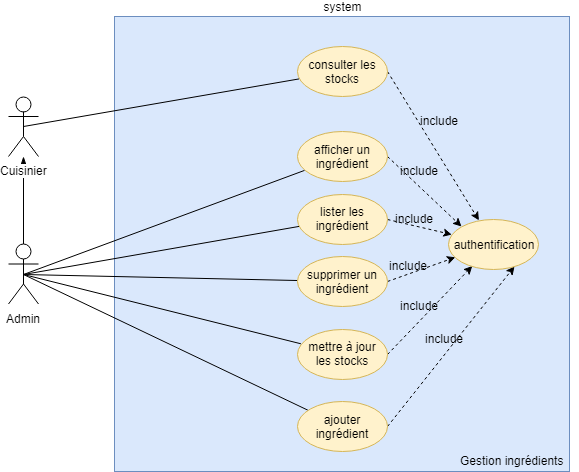

The diagram above was exported from draw.io. Its source (the exported page's mxGraphModel, read from the mxfile embedded in the PNG):
<mxGraphModel dx="1010" dy="501" grid="1" gridSize="10" guides="1" tooltips="1" connect="1" arrows="1" fold="1" page="1" pageScale="1" pageWidth="827" pageHeight="1169" background="#ffffff" math="0" shadow="0">
  <root>
    <mxCell id="0" />
    <mxCell id="1" parent="0" />
    <mxCell id="uU_mZ0cpwy2VuWo3TKM_-1" value="&lt;div&gt;&lt;span&gt;system&lt;/span&gt;&lt;/div&gt;&lt;div style=&quot;text-align: left&quot;&gt;&lt;/div&gt;" style="whiteSpace=wrap;html=1;aspect=fixed;labelPosition=center;verticalLabelPosition=top;align=center;verticalAlign=bottom;labelBackgroundColor=none;fillColor=#dae8fc;strokeColor=#6c8ebf;" parent="1" vertex="1">
      <mxGeometry x="236" y="30" width="455" height="455" as="geometry" />
    </mxCell>
    <mxCell id="uU_mZ0cpwy2VuWo3TKM_-34" value="Gestion ingrédients" style="text;html=1;resizable=0;points=[];autosize=1;align=left;verticalAlign=top;spacingTop=-4;" parent="1" vertex="1">
      <mxGeometry x="580" y="465" width="120" height="20" as="geometry" />
    </mxCell>
    <mxCell id="gjWeE-1rDH3UbZwh6-Sc-14" style="edgeStyle=none;rounded=0;orthogonalLoop=1;jettySize=auto;html=1;exitX=0.5;exitY=0.5;exitDx=0;exitDy=0;exitPerimeter=0;endArrow=none;endFill=0;strokeWidth=1;" parent="1" source="gjWeE-1rDH3UbZwh6-Sc-1" target="gjWeE-1rDH3UbZwh6-Sc-5" edge="1">
      <mxGeometry relative="1" as="geometry" />
    </mxCell>
    <mxCell id="gjWeE-1rDH3UbZwh6-Sc-15" style="edgeStyle=none;rounded=0;orthogonalLoop=1;jettySize=auto;html=1;exitX=0.5;exitY=0.5;exitDx=0;exitDy=0;exitPerimeter=0;endArrow=none;endFill=0;strokeWidth=1;" parent="1" source="gjWeE-1rDH3UbZwh6-Sc-1" target="gjWeE-1rDH3UbZwh6-Sc-6" edge="1">
      <mxGeometry relative="1" as="geometry" />
    </mxCell>
    <mxCell id="O7cScBuiqc3O6Soa0LHx-4" style="edgeStyle=none;rounded=0;orthogonalLoop=1;jettySize=auto;html=1;exitX=0.5;exitY=0;exitDx=0;exitDy=0;exitPerimeter=0;endArrow=classicThin;endFill=1;" parent="1" source="gjWeE-1rDH3UbZwh6-Sc-1" target="O7cScBuiqc3O6Soa0LHx-2" edge="1">
      <mxGeometry relative="1" as="geometry" />
    </mxCell>
    <mxCell id="O7cScBuiqc3O6Soa0LHx-6" style="edgeStyle=none;rounded=0;orthogonalLoop=1;jettySize=auto;html=1;exitX=0.5;exitY=0.5;exitDx=0;exitDy=0;exitPerimeter=0;endArrow=none;endFill=0;" parent="1" source="gjWeE-1rDH3UbZwh6-Sc-1" target="O7cScBuiqc3O6Soa0LHx-5" edge="1">
      <mxGeometry relative="1" as="geometry" />
    </mxCell>
    <mxCell id="G-Xj78KSqjwaKrIn2V8n-8" style="edgeStyle=none;rounded=0;orthogonalLoop=1;jettySize=auto;html=1;exitX=0.5;exitY=0.5;exitDx=0;exitDy=0;exitPerimeter=0;endArrow=none;endFill=0;" parent="1" source="gjWeE-1rDH3UbZwh6-Sc-1" target="rB4H3RVZb3ujDXqUZn_f-1" edge="1">
      <mxGeometry relative="1" as="geometry" />
    </mxCell>
    <mxCell id="G-Xj78KSqjwaKrIn2V8n-9" style="edgeStyle=none;rounded=0;orthogonalLoop=1;jettySize=auto;html=1;exitX=0.5;exitY=0.5;exitDx=0;exitDy=0;exitPerimeter=0;endArrow=none;endFill=0;" parent="1" source="gjWeE-1rDH3UbZwh6-Sc-1" target="rB4H3RVZb3ujDXqUZn_f-2" edge="1">
      <mxGeometry relative="1" as="geometry" />
    </mxCell>
    <mxCell id="gjWeE-1rDH3UbZwh6-Sc-1" value="Admin" style="shape=umlActor;verticalLabelPosition=bottom;labelBackgroundColor=#ffffff;verticalAlign=top;html=1;outlineConnect=0;" parent="1" vertex="1">
      <mxGeometry x="130" y="257.5" width="30" height="60" as="geometry" />
    </mxCell>
    <mxCell id="G-Xj78KSqjwaKrIn2V8n-3" style="edgeStyle=none;rounded=0;orthogonalLoop=1;jettySize=auto;html=1;exitX=1;exitY=0.5;exitDx=0;exitDy=0;dashed=1;" parent="1" source="gjWeE-1rDH3UbZwh6-Sc-5" target="G-Xj78KSqjwaKrIn2V8n-1" edge="1">
      <mxGeometry relative="1" as="geometry" />
    </mxCell>
    <mxCell id="gjWeE-1rDH3UbZwh6-Sc-5" value="mettre à jour les stocks" style="ellipse;whiteSpace=wrap;html=1;fillColor=#fff2cc;strokeColor=#d6b656;" parent="1" vertex="1">
      <mxGeometry x="418.5" y="342.5" width="90" height="50" as="geometry" />
    </mxCell>
    <mxCell id="G-Xj78KSqjwaKrIn2V8n-4" style="edgeStyle=none;rounded=0;orthogonalLoop=1;jettySize=auto;html=1;exitX=1;exitY=0.5;exitDx=0;exitDy=0;entryX=0.729;entryY=0.946;entryDx=0;entryDy=0;entryPerimeter=0;dashed=1;" parent="1" source="gjWeE-1rDH3UbZwh6-Sc-6" target="G-Xj78KSqjwaKrIn2V8n-1" edge="1">
      <mxGeometry relative="1" as="geometry" />
    </mxCell>
    <mxCell id="gjWeE-1rDH3UbZwh6-Sc-6" value="ajouter ingrédient" style="ellipse;whiteSpace=wrap;html=1;fillColor=#fff2cc;strokeColor=#d6b656;" parent="1" vertex="1">
      <mxGeometry x="418.5" y="415" width="90" height="50" as="geometry" />
    </mxCell>
    <mxCell id="G-Xj78KSqjwaKrIn2V8n-5" style="edgeStyle=none;rounded=0;orthogonalLoop=1;jettySize=auto;html=1;exitX=1;exitY=0.5;exitDx=0;exitDy=0;dashed=1;" parent="1" source="O7cScBuiqc3O6Soa0LHx-1" target="G-Xj78KSqjwaKrIn2V8n-1" edge="1">
      <mxGeometry relative="1" as="geometry" />
    </mxCell>
    <mxCell id="O7cScBuiqc3O6Soa0LHx-1" value="consulter les stocks" style="ellipse;whiteSpace=wrap;html=1;fillColor=#fff2cc;strokeColor=#d6b656;" parent="1" vertex="1">
      <mxGeometry x="418.5" y="60" width="90" height="50" as="geometry" />
    </mxCell>
    <mxCell id="O7cScBuiqc3O6Soa0LHx-3" style="rounded=0;orthogonalLoop=1;jettySize=auto;html=1;exitX=0.5;exitY=0.5;exitDx=0;exitDy=0;exitPerimeter=0;endArrow=none;endFill=0;" parent="1" source="O7cScBuiqc3O6Soa0LHx-2" target="O7cScBuiqc3O6Soa0LHx-1" edge="1">
      <mxGeometry relative="1" as="geometry" />
    </mxCell>
    <mxCell id="O7cScBuiqc3O6Soa0LHx-2" value="Cuisinier" style="shape=umlActor;verticalLabelPosition=bottom;labelBackgroundColor=#ffffff;verticalAlign=top;html=1;outlineConnect=0;" parent="1" vertex="1">
      <mxGeometry x="130" y="110" width="30" height="60" as="geometry" />
    </mxCell>
    <mxCell id="G-Xj78KSqjwaKrIn2V8n-2" style="rounded=0;orthogonalLoop=1;jettySize=auto;html=1;exitX=1;exitY=0.5;exitDx=0;exitDy=0;dashed=1;" parent="1" source="O7cScBuiqc3O6Soa0LHx-5" target="G-Xj78KSqjwaKrIn2V8n-1" edge="1">
      <mxGeometry relative="1" as="geometry" />
    </mxCell>
    <mxCell id="O7cScBuiqc3O6Soa0LHx-5" value="supprimer un ingrédient" style="ellipse;whiteSpace=wrap;html=1;fillColor=#fff2cc;strokeColor=#d6b656;" parent="1" vertex="1">
      <mxGeometry x="418.5" y="270" width="90" height="50" as="geometry" />
    </mxCell>
    <mxCell id="G-Xj78KSqjwaKrIn2V8n-6" style="edgeStyle=none;rounded=0;orthogonalLoop=1;jettySize=auto;html=1;exitX=1;exitY=0.5;exitDx=0;exitDy=0;dashed=1;" parent="1" source="rB4H3RVZb3ujDXqUZn_f-1" target="G-Xj78KSqjwaKrIn2V8n-1" edge="1">
      <mxGeometry relative="1" as="geometry" />
    </mxCell>
    <mxCell id="rB4H3RVZb3ujDXqUZn_f-1" value="lister les ingrédient" style="ellipse;whiteSpace=wrap;html=1;fillColor=#fff2cc;strokeColor=#d6b656;" parent="1" vertex="1">
      <mxGeometry x="418.5" y="207.5" width="90" height="50" as="geometry" />
    </mxCell>
    <mxCell id="G-Xj78KSqjwaKrIn2V8n-7" style="edgeStyle=none;rounded=0;orthogonalLoop=1;jettySize=auto;html=1;exitX=1;exitY=0.5;exitDx=0;exitDy=0;entryX=0;entryY=0;entryDx=0;entryDy=0;dashed=1;" parent="1" source="rB4H3RVZb3ujDXqUZn_f-2" target="G-Xj78KSqjwaKrIn2V8n-1" edge="1">
      <mxGeometry relative="1" as="geometry" />
    </mxCell>
    <mxCell id="rB4H3RVZb3ujDXqUZn_f-2" value="afficher un ingrédient" style="ellipse;whiteSpace=wrap;html=1;fillColor=#fff2cc;strokeColor=#d6b656;" parent="1" vertex="1">
      <mxGeometry x="418.5" y="145" width="90" height="50" as="geometry" />
    </mxCell>
    <mxCell id="G-Xj78KSqjwaKrIn2V8n-1" value="authentification" style="ellipse;whiteSpace=wrap;html=1;fillColor=#fff2cc;strokeColor=#d6b656;" parent="1" vertex="1">
      <mxGeometry x="570" y="232.5" width="90" height="50" as="geometry" />
    </mxCell>
    <mxCell id="G-Xj78KSqjwaKrIn2V8n-10" value="include" style="text;html=1;resizable=0;points=[];autosize=1;align=left;verticalAlign=top;spacingTop=-4;" parent="1" vertex="1">
      <mxGeometry x="540" y="125" width="50" height="20" as="geometry" />
    </mxCell>
    <mxCell id="G-Xj78KSqjwaKrIn2V8n-11" value="include" style="text;html=1;resizable=0;points=[];autosize=1;align=left;verticalAlign=top;spacingTop=-4;" parent="1" vertex="1">
      <mxGeometry x="520" y="175" width="50" height="20" as="geometry" />
    </mxCell>
    <mxCell id="G-Xj78KSqjwaKrIn2V8n-12" value="include" style="text;html=1;resizable=0;points=[];autosize=1;align=left;verticalAlign=top;spacingTop=-4;" parent="1" vertex="1">
      <mxGeometry x="514.5" y="222.5" width="50" height="20" as="geometry" />
    </mxCell>
    <mxCell id="G-Xj78KSqjwaKrIn2V8n-13" value="include" style="text;html=1;resizable=0;points=[];autosize=1;align=left;verticalAlign=top;spacingTop=-4;" parent="1" vertex="1">
      <mxGeometry x="508.5" y="270" width="50" height="20" as="geometry" />
    </mxCell>
    <mxCell id="G-Xj78KSqjwaKrIn2V8n-14" value="include" style="text;html=1;resizable=0;points=[];autosize=1;align=left;verticalAlign=top;spacingTop=-4;" parent="1" vertex="1">
      <mxGeometry x="520" y="310" width="50" height="20" as="geometry" />
    </mxCell>
    <mxCell id="G-Xj78KSqjwaKrIn2V8n-15" value="include" style="text;html=1;resizable=0;points=[];autosize=1;align=left;verticalAlign=top;spacingTop=-4;" parent="1" vertex="1">
      <mxGeometry x="545" y="342.5" width="50" height="20" as="geometry" />
    </mxCell>
  </root>
</mxGraphModel>